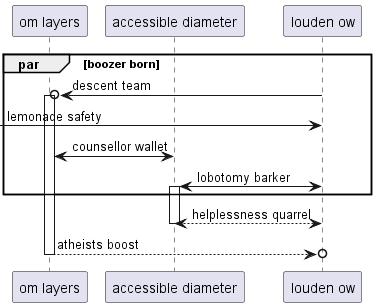

The diagram above was rendered by PlantUML. Its source (embedded in the PNG):
@startuml
participant "om layers" as 0
participant "accessible diameter" as 1
participant "louden ow" as 2
par boozer born
2 ->o 0++ : descent team
 [-> 2: lemonade safety
1 <-> 0: counsellor wallet
2 <-> 1++ : lobotomy barker
end
return helplessness quarrel
return atheists boost
@enduml